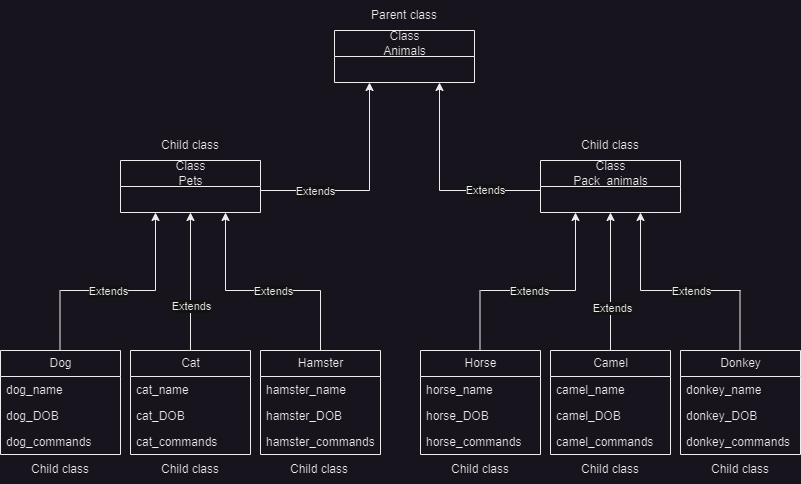

The diagram above was exported from draw.io. Its source (the exported page's mxGraphModel, read from the mxfile embedded in the PNG):
<mxGraphModel dx="1036" dy="614" grid="1" gridSize="10" guides="1" tooltips="1" connect="1" arrows="1" fold="1" page="1" pageScale="1" pageWidth="827" pageHeight="1169" math="0" shadow="0">
  <root>
    <mxCell id="WIyWlLk6GJQsqaUBKTNV-0" />
    <mxCell id="WIyWlLk6GJQsqaUBKTNV-1" parent="WIyWlLk6GJQsqaUBKTNV-0" />
    <mxCell id="eq32TXt9ZAbLFf_jCOF5-0" value="Class&lt;br&gt;Animals" style="swimlane;fontStyle=0;childLayout=stackLayout;horizontal=1;startSize=26;fillColor=none;horizontalStack=0;resizeParent=1;resizeParentMax=0;resizeLast=0;collapsible=1;marginBottom=0;html=1;" vertex="1" parent="WIyWlLk6GJQsqaUBKTNV-1">
      <mxGeometry x="344" y="50" width="140" height="52" as="geometry" />
    </mxCell>
    <mxCell id="eq32TXt9ZAbLFf_jCOF5-4" value="Class&lt;br&gt;Pack_animals" style="swimlane;fontStyle=0;childLayout=stackLayout;horizontal=1;startSize=26;fillColor=none;horizontalStack=0;resizeParent=1;resizeParentMax=0;resizeLast=0;collapsible=1;marginBottom=0;html=1;" vertex="1" parent="WIyWlLk6GJQsqaUBKTNV-1">
      <mxGeometry x="550" y="180" width="140" height="52" as="geometry" />
    </mxCell>
    <mxCell id="eq32TXt9ZAbLFf_jCOF5-12" value="Dog" style="swimlane;fontStyle=0;childLayout=stackLayout;horizontal=1;startSize=26;fillColor=none;horizontalStack=0;resizeParent=1;resizeParentMax=0;resizeLast=0;collapsible=1;marginBottom=0;html=1;" vertex="1" parent="WIyWlLk6GJQsqaUBKTNV-1">
      <mxGeometry x="10" y="370" width="120" height="104" as="geometry" />
    </mxCell>
    <mxCell id="eq32TXt9ZAbLFf_jCOF5-13" value="dog_name" style="text;strokeColor=none;fillColor=none;align=left;verticalAlign=top;spacingLeft=4;spacingRight=4;overflow=hidden;rotatable=0;points=[[0,0.5],[1,0.5]];portConstraint=eastwest;whiteSpace=wrap;html=1;" vertex="1" parent="eq32TXt9ZAbLFf_jCOF5-12">
      <mxGeometry y="26" width="120" height="26" as="geometry" />
    </mxCell>
    <mxCell id="eq32TXt9ZAbLFf_jCOF5-14" value="dog_DOB" style="text;strokeColor=none;fillColor=none;align=left;verticalAlign=top;spacingLeft=4;spacingRight=4;overflow=hidden;rotatable=0;points=[[0,0.5],[1,0.5]];portConstraint=eastwest;whiteSpace=wrap;html=1;" vertex="1" parent="eq32TXt9ZAbLFf_jCOF5-12">
      <mxGeometry y="52" width="120" height="26" as="geometry" />
    </mxCell>
    <mxCell id="eq32TXt9ZAbLFf_jCOF5-15" value="dog_commands" style="text;strokeColor=none;fillColor=none;align=left;verticalAlign=top;spacingLeft=4;spacingRight=4;overflow=hidden;rotatable=0;points=[[0,0.5],[1,0.5]];portConstraint=eastwest;whiteSpace=wrap;html=1;" vertex="1" parent="eq32TXt9ZAbLFf_jCOF5-12">
      <mxGeometry y="78" width="120" height="26" as="geometry" />
    </mxCell>
    <mxCell id="eq32TXt9ZAbLFf_jCOF5-37" value="Class&lt;br&gt;Pets" style="swimlane;fontStyle=0;childLayout=stackLayout;horizontal=1;startSize=26;fillColor=none;horizontalStack=0;resizeParent=1;resizeParentMax=0;resizeLast=0;collapsible=1;marginBottom=0;html=1;" vertex="1" parent="WIyWlLk6GJQsqaUBKTNV-1">
      <mxGeometry x="130" y="180" width="140" height="52" as="geometry" />
    </mxCell>
    <mxCell id="eq32TXt9ZAbLFf_jCOF5-41" value="Donkey" style="swimlane;fontStyle=0;childLayout=stackLayout;horizontal=1;startSize=26;fillColor=none;horizontalStack=0;resizeParent=1;resizeParentMax=0;resizeLast=0;collapsible=1;marginBottom=0;html=1;" vertex="1" parent="WIyWlLk6GJQsqaUBKTNV-1">
      <mxGeometry x="690" y="370" width="120" height="104" as="geometry" />
    </mxCell>
    <mxCell id="eq32TXt9ZAbLFf_jCOF5-42" value="donkey_name" style="text;strokeColor=none;fillColor=none;align=left;verticalAlign=top;spacingLeft=4;spacingRight=4;overflow=hidden;rotatable=0;points=[[0,0.5],[1,0.5]];portConstraint=eastwest;whiteSpace=wrap;html=1;" vertex="1" parent="eq32TXt9ZAbLFf_jCOF5-41">
      <mxGeometry y="26" width="120" height="26" as="geometry" />
    </mxCell>
    <mxCell id="eq32TXt9ZAbLFf_jCOF5-43" value="donkey_DOB" style="text;strokeColor=none;fillColor=none;align=left;verticalAlign=top;spacingLeft=4;spacingRight=4;overflow=hidden;rotatable=0;points=[[0,0.5],[1,0.5]];portConstraint=eastwest;whiteSpace=wrap;html=1;" vertex="1" parent="eq32TXt9ZAbLFf_jCOF5-41">
      <mxGeometry y="52" width="120" height="26" as="geometry" />
    </mxCell>
    <mxCell id="eq32TXt9ZAbLFf_jCOF5-44" value="donkey_commands" style="text;strokeColor=none;fillColor=none;align=left;verticalAlign=top;spacingLeft=4;spacingRight=4;overflow=hidden;rotatable=0;points=[[0,0.5],[1,0.5]];portConstraint=eastwest;whiteSpace=wrap;html=1;" vertex="1" parent="eq32TXt9ZAbLFf_jCOF5-41">
      <mxGeometry y="78" width="120" height="26" as="geometry" />
    </mxCell>
    <mxCell id="eq32TXt9ZAbLFf_jCOF5-45" value="Cat" style="swimlane;fontStyle=0;childLayout=stackLayout;horizontal=1;startSize=26;fillColor=none;horizontalStack=0;resizeParent=1;resizeParentMax=0;resizeLast=0;collapsible=1;marginBottom=0;html=1;" vertex="1" parent="WIyWlLk6GJQsqaUBKTNV-1">
      <mxGeometry x="140" y="370" width="120" height="104" as="geometry" />
    </mxCell>
    <mxCell id="eq32TXt9ZAbLFf_jCOF5-46" value="cat_name" style="text;strokeColor=none;fillColor=none;align=left;verticalAlign=top;spacingLeft=4;spacingRight=4;overflow=hidden;rotatable=0;points=[[0,0.5],[1,0.5]];portConstraint=eastwest;whiteSpace=wrap;html=1;" vertex="1" parent="eq32TXt9ZAbLFf_jCOF5-45">
      <mxGeometry y="26" width="120" height="26" as="geometry" />
    </mxCell>
    <mxCell id="eq32TXt9ZAbLFf_jCOF5-47" value="cat_DOB" style="text;strokeColor=none;fillColor=none;align=left;verticalAlign=top;spacingLeft=4;spacingRight=4;overflow=hidden;rotatable=0;points=[[0,0.5],[1,0.5]];portConstraint=eastwest;whiteSpace=wrap;html=1;" vertex="1" parent="eq32TXt9ZAbLFf_jCOF5-45">
      <mxGeometry y="52" width="120" height="26" as="geometry" />
    </mxCell>
    <mxCell id="eq32TXt9ZAbLFf_jCOF5-48" value="cat_commands" style="text;strokeColor=none;fillColor=none;align=left;verticalAlign=top;spacingLeft=4;spacingRight=4;overflow=hidden;rotatable=0;points=[[0,0.5],[1,0.5]];portConstraint=eastwest;whiteSpace=wrap;html=1;" vertex="1" parent="eq32TXt9ZAbLFf_jCOF5-45">
      <mxGeometry y="78" width="120" height="26" as="geometry" />
    </mxCell>
    <mxCell id="eq32TXt9ZAbLFf_jCOF5-49" value="Camel" style="swimlane;fontStyle=0;childLayout=stackLayout;horizontal=1;startSize=26;fillColor=none;horizontalStack=0;resizeParent=1;resizeParentMax=0;resizeLast=0;collapsible=1;marginBottom=0;html=1;" vertex="1" parent="WIyWlLk6GJQsqaUBKTNV-1">
      <mxGeometry x="560" y="370" width="120" height="104" as="geometry" />
    </mxCell>
    <mxCell id="eq32TXt9ZAbLFf_jCOF5-50" value="camel_name" style="text;strokeColor=none;fillColor=none;align=left;verticalAlign=top;spacingLeft=4;spacingRight=4;overflow=hidden;rotatable=0;points=[[0,0.5],[1,0.5]];portConstraint=eastwest;whiteSpace=wrap;html=1;" vertex="1" parent="eq32TXt9ZAbLFf_jCOF5-49">
      <mxGeometry y="26" width="120" height="26" as="geometry" />
    </mxCell>
    <mxCell id="eq32TXt9ZAbLFf_jCOF5-51" value="camel_DOB" style="text;strokeColor=none;fillColor=none;align=left;verticalAlign=top;spacingLeft=4;spacingRight=4;overflow=hidden;rotatable=0;points=[[0,0.5],[1,0.5]];portConstraint=eastwest;whiteSpace=wrap;html=1;" vertex="1" parent="eq32TXt9ZAbLFf_jCOF5-49">
      <mxGeometry y="52" width="120" height="26" as="geometry" />
    </mxCell>
    <mxCell id="eq32TXt9ZAbLFf_jCOF5-52" value="camel_commands" style="text;strokeColor=none;fillColor=none;align=left;verticalAlign=top;spacingLeft=4;spacingRight=4;overflow=hidden;rotatable=0;points=[[0,0.5],[1,0.5]];portConstraint=eastwest;whiteSpace=wrap;html=1;" vertex="1" parent="eq32TXt9ZAbLFf_jCOF5-49">
      <mxGeometry y="78" width="120" height="26" as="geometry" />
    </mxCell>
    <mxCell id="eq32TXt9ZAbLFf_jCOF5-53" value="Hamster" style="swimlane;fontStyle=0;childLayout=stackLayout;horizontal=1;startSize=26;fillColor=none;horizontalStack=0;resizeParent=1;resizeParentMax=0;resizeLast=0;collapsible=1;marginBottom=0;html=1;" vertex="1" parent="WIyWlLk6GJQsqaUBKTNV-1">
      <mxGeometry x="270" y="370" width="120" height="104" as="geometry" />
    </mxCell>
    <mxCell id="eq32TXt9ZAbLFf_jCOF5-54" value="hamster_name" style="text;strokeColor=none;fillColor=none;align=left;verticalAlign=top;spacingLeft=4;spacingRight=4;overflow=hidden;rotatable=0;points=[[0,0.5],[1,0.5]];portConstraint=eastwest;whiteSpace=wrap;html=1;" vertex="1" parent="eq32TXt9ZAbLFf_jCOF5-53">
      <mxGeometry y="26" width="120" height="26" as="geometry" />
    </mxCell>
    <mxCell id="eq32TXt9ZAbLFf_jCOF5-55" value="hamster_DOB" style="text;strokeColor=none;fillColor=none;align=left;verticalAlign=top;spacingLeft=4;spacingRight=4;overflow=hidden;rotatable=0;points=[[0,0.5],[1,0.5]];portConstraint=eastwest;whiteSpace=wrap;html=1;" vertex="1" parent="eq32TXt9ZAbLFf_jCOF5-53">
      <mxGeometry y="52" width="120" height="26" as="geometry" />
    </mxCell>
    <mxCell id="eq32TXt9ZAbLFf_jCOF5-56" value="hamster_commands" style="text;strokeColor=none;fillColor=none;align=left;verticalAlign=top;spacingLeft=4;spacingRight=4;overflow=hidden;rotatable=0;points=[[0,0.5],[1,0.5]];portConstraint=eastwest;whiteSpace=wrap;html=1;" vertex="1" parent="eq32TXt9ZAbLFf_jCOF5-53">
      <mxGeometry y="78" width="120" height="26" as="geometry" />
    </mxCell>
    <mxCell id="eq32TXt9ZAbLFf_jCOF5-57" value="Horse" style="swimlane;fontStyle=0;childLayout=stackLayout;horizontal=1;startSize=26;fillColor=none;horizontalStack=0;resizeParent=1;resizeParentMax=0;resizeLast=0;collapsible=1;marginBottom=0;html=1;" vertex="1" parent="WIyWlLk6GJQsqaUBKTNV-1">
      <mxGeometry x="430" y="370" width="120" height="104" as="geometry" />
    </mxCell>
    <mxCell id="eq32TXt9ZAbLFf_jCOF5-58" value="horse_name" style="text;strokeColor=none;fillColor=none;align=left;verticalAlign=top;spacingLeft=4;spacingRight=4;overflow=hidden;rotatable=0;points=[[0,0.5],[1,0.5]];portConstraint=eastwest;whiteSpace=wrap;html=1;" vertex="1" parent="eq32TXt9ZAbLFf_jCOF5-57">
      <mxGeometry y="26" width="120" height="26" as="geometry" />
    </mxCell>
    <mxCell id="eq32TXt9ZAbLFf_jCOF5-59" value="horse_DOB" style="text;strokeColor=none;fillColor=none;align=left;verticalAlign=top;spacingLeft=4;spacingRight=4;overflow=hidden;rotatable=0;points=[[0,0.5],[1,0.5]];portConstraint=eastwest;whiteSpace=wrap;html=1;" vertex="1" parent="eq32TXt9ZAbLFf_jCOF5-57">
      <mxGeometry y="52" width="120" height="26" as="geometry" />
    </mxCell>
    <mxCell id="eq32TXt9ZAbLFf_jCOF5-60" value="horse_commands" style="text;strokeColor=none;fillColor=none;align=left;verticalAlign=top;spacingLeft=4;spacingRight=4;overflow=hidden;rotatable=0;points=[[0,0.5],[1,0.5]];portConstraint=eastwest;whiteSpace=wrap;html=1;" vertex="1" parent="eq32TXt9ZAbLFf_jCOF5-57">
      <mxGeometry y="78" width="120" height="26" as="geometry" />
    </mxCell>
    <mxCell id="eq32TXt9ZAbLFf_jCOF5-61" value="" style="endArrow=classic;html=1;rounded=0;entryX=0.25;entryY=1;entryDx=0;entryDy=0;" edge="1" parent="WIyWlLk6GJQsqaUBKTNV-1" target="eq32TXt9ZAbLFf_jCOF5-0">
      <mxGeometry width="50" height="50" relative="1" as="geometry">
        <mxPoint x="270" y="210" as="sourcePoint" />
        <mxPoint x="320" y="160" as="targetPoint" />
        <Array as="points">
          <mxPoint x="379" y="210" />
        </Array>
      </mxGeometry>
    </mxCell>
    <mxCell id="eq32TXt9ZAbLFf_jCOF5-88" value="Extends" style="edgeLabel;html=1;align=center;verticalAlign=middle;resizable=0;points=[];" vertex="1" connectable="0" parent="eq32TXt9ZAbLFf_jCOF5-61">
      <mxGeometry x="-0.506" relative="1" as="geometry">
        <mxPoint as="offset" />
      </mxGeometry>
    </mxCell>
    <mxCell id="eq32TXt9ZAbLFf_jCOF5-62" value="" style="endArrow=classic;html=1;rounded=0;entryX=0.75;entryY=1;entryDx=0;entryDy=0;" edge="1" parent="WIyWlLk6GJQsqaUBKTNV-1" target="eq32TXt9ZAbLFf_jCOF5-0">
      <mxGeometry width="50" height="50" relative="1" as="geometry">
        <mxPoint x="550" y="210" as="sourcePoint" />
        <mxPoint x="600" y="160" as="targetPoint" />
        <Array as="points">
          <mxPoint x="449" y="210" />
        </Array>
      </mxGeometry>
    </mxCell>
    <mxCell id="eq32TXt9ZAbLFf_jCOF5-87" value="Extends" style="edgeLabel;html=1;align=center;verticalAlign=middle;resizable=0;points=[];" vertex="1" connectable="0" parent="eq32TXt9ZAbLFf_jCOF5-62">
      <mxGeometry x="-0.4603" y="-1" relative="1" as="geometry">
        <mxPoint as="offset" />
      </mxGeometry>
    </mxCell>
    <mxCell id="eq32TXt9ZAbLFf_jCOF5-63" value="" style="endArrow=classic;html=1;rounded=0;entryX=0.5;entryY=1;entryDx=0;entryDy=0;" edge="1" parent="WIyWlLk6GJQsqaUBKTNV-1" target="eq32TXt9ZAbLFf_jCOF5-37">
      <mxGeometry width="50" height="50" relative="1" as="geometry">
        <mxPoint x="200" y="370" as="sourcePoint" />
        <mxPoint x="250" y="320" as="targetPoint" />
      </mxGeometry>
    </mxCell>
    <mxCell id="eq32TXt9ZAbLFf_jCOF5-93" value="Extends" style="edgeLabel;html=1;align=center;verticalAlign=middle;resizable=0;points=[];" vertex="1" connectable="0" parent="eq32TXt9ZAbLFf_jCOF5-63">
      <mxGeometry x="-0.3478" relative="1" as="geometry">
        <mxPoint as="offset" />
      </mxGeometry>
    </mxCell>
    <mxCell id="eq32TXt9ZAbLFf_jCOF5-64" value="" style="endArrow=classic;html=1;rounded=0;entryX=0.5;entryY=1;entryDx=0;entryDy=0;" edge="1" parent="WIyWlLk6GJQsqaUBKTNV-1" target="eq32TXt9ZAbLFf_jCOF5-4">
      <mxGeometry width="50" height="50" relative="1" as="geometry">
        <mxPoint x="620" y="370" as="sourcePoint" />
        <mxPoint x="670" y="320" as="targetPoint" />
      </mxGeometry>
    </mxCell>
    <mxCell id="eq32TXt9ZAbLFf_jCOF5-94" value="Extends" style="edgeLabel;html=1;align=center;verticalAlign=middle;resizable=0;points=[];" vertex="1" connectable="0" parent="eq32TXt9ZAbLFf_jCOF5-64">
      <mxGeometry x="-0.3768" y="-1" relative="1" as="geometry">
        <mxPoint as="offset" />
      </mxGeometry>
    </mxCell>
    <mxCell id="eq32TXt9ZAbLFf_jCOF5-66" value="" style="endArrow=none;html=1;rounded=0;" edge="1" parent="WIyWlLk6GJQsqaUBKTNV-1">
      <mxGeometry width="50" height="50" relative="1" as="geometry">
        <mxPoint x="330" y="370" as="sourcePoint" />
        <mxPoint x="330" y="310" as="targetPoint" />
      </mxGeometry>
    </mxCell>
    <mxCell id="eq32TXt9ZAbLFf_jCOF5-67" value="" style="endArrow=none;html=1;rounded=0;" edge="1" parent="WIyWlLk6GJQsqaUBKTNV-1">
      <mxGeometry width="50" height="50" relative="1" as="geometry">
        <mxPoint x="69.5" y="370" as="sourcePoint" />
        <mxPoint x="69.5" y="310" as="targetPoint" />
      </mxGeometry>
    </mxCell>
    <mxCell id="eq32TXt9ZAbLFf_jCOF5-68" value="" style="endArrow=none;html=1;rounded=0;" edge="1" parent="WIyWlLk6GJQsqaUBKTNV-1">
      <mxGeometry width="50" height="50" relative="1" as="geometry">
        <mxPoint x="489.5" y="370" as="sourcePoint" />
        <mxPoint x="489.5" y="310" as="targetPoint" />
      </mxGeometry>
    </mxCell>
    <mxCell id="eq32TXt9ZAbLFf_jCOF5-69" value="" style="endArrow=none;html=1;rounded=0;" edge="1" parent="WIyWlLk6GJQsqaUBKTNV-1">
      <mxGeometry width="50" height="50" relative="1" as="geometry">
        <mxPoint x="749.5" y="370" as="sourcePoint" />
        <mxPoint x="749.5" y="310" as="targetPoint" />
      </mxGeometry>
    </mxCell>
    <mxCell id="eq32TXt9ZAbLFf_jCOF5-70" value="" style="endArrow=classic;html=1;rounded=0;entryX=0.25;entryY=1;entryDx=0;entryDy=0;" edge="1" parent="WIyWlLk6GJQsqaUBKTNV-1" target="eq32TXt9ZAbLFf_jCOF5-4">
      <mxGeometry width="50" height="50" relative="1" as="geometry">
        <mxPoint x="490" y="310" as="sourcePoint" />
        <mxPoint x="540" y="260" as="targetPoint" />
        <Array as="points">
          <mxPoint x="585" y="310" />
        </Array>
      </mxGeometry>
    </mxCell>
    <mxCell id="eq32TXt9ZAbLFf_jCOF5-90" value="Extends" style="edgeLabel;html=1;align=center;verticalAlign=middle;resizable=0;points=[];" vertex="1" connectable="0" parent="eq32TXt9ZAbLFf_jCOF5-70">
      <mxGeometry x="-0.4497" relative="1" as="geometry">
        <mxPoint as="offset" />
      </mxGeometry>
    </mxCell>
    <mxCell id="eq32TXt9ZAbLFf_jCOF5-71" value="" style="endArrow=classic;html=1;rounded=0;entryX=0.25;entryY=1;entryDx=0;entryDy=0;" edge="1" parent="WIyWlLk6GJQsqaUBKTNV-1">
      <mxGeometry width="50" height="50" relative="1" as="geometry">
        <mxPoint x="70" y="310" as="sourcePoint" />
        <mxPoint x="165" y="232" as="targetPoint" />
        <Array as="points">
          <mxPoint x="165" y="310" />
        </Array>
      </mxGeometry>
    </mxCell>
    <mxCell id="eq32TXt9ZAbLFf_jCOF5-92" value="Extends" style="edgeLabel;html=1;align=center;verticalAlign=middle;resizable=0;points=[];" vertex="1" connectable="0" parent="eq32TXt9ZAbLFf_jCOF5-71">
      <mxGeometry x="-0.4613" relative="1" as="geometry">
        <mxPoint as="offset" />
      </mxGeometry>
    </mxCell>
    <mxCell id="eq32TXt9ZAbLFf_jCOF5-72" value="" style="endArrow=classic;html=1;rounded=0;entryX=0.75;entryY=1;entryDx=0;entryDy=0;" edge="1" parent="WIyWlLk6GJQsqaUBKTNV-1" target="eq32TXt9ZAbLFf_jCOF5-37">
      <mxGeometry width="50" height="50" relative="1" as="geometry">
        <mxPoint x="330" y="310" as="sourcePoint" />
        <mxPoint x="380" y="260" as="targetPoint" />
        <Array as="points">
          <mxPoint x="235" y="310" />
        </Array>
      </mxGeometry>
    </mxCell>
    <mxCell id="eq32TXt9ZAbLFf_jCOF5-89" value="Extends" style="edgeLabel;html=1;align=center;verticalAlign=middle;resizable=0;points=[];" vertex="1" connectable="0" parent="eq32TXt9ZAbLFf_jCOF5-72">
      <mxGeometry x="-0.4405" relative="1" as="geometry">
        <mxPoint as="offset" />
      </mxGeometry>
    </mxCell>
    <mxCell id="eq32TXt9ZAbLFf_jCOF5-75" value="" style="endArrow=classic;html=1;rounded=0;entryX=0.75;entryY=1;entryDx=0;entryDy=0;" edge="1" parent="WIyWlLk6GJQsqaUBKTNV-1">
      <mxGeometry width="50" height="50" relative="1" as="geometry">
        <mxPoint x="750" y="310" as="sourcePoint" />
        <mxPoint x="650" y="232" as="targetPoint" />
        <Array as="points">
          <mxPoint x="650" y="310" />
        </Array>
      </mxGeometry>
    </mxCell>
    <mxCell id="eq32TXt9ZAbLFf_jCOF5-91" value="Extends" style="edgeLabel;html=1;align=center;verticalAlign=middle;resizable=0;points=[];" vertex="1" connectable="0" parent="eq32TXt9ZAbLFf_jCOF5-75">
      <mxGeometry x="-0.5011" relative="1" as="geometry">
        <mxPoint x="-6" as="offset" />
      </mxGeometry>
    </mxCell>
    <mxCell id="eq32TXt9ZAbLFf_jCOF5-77" value="Parent class" style="text;html=1;strokeColor=none;fillColor=none;align=center;verticalAlign=middle;whiteSpace=wrap;rounded=0;" vertex="1" parent="WIyWlLk6GJQsqaUBKTNV-1">
      <mxGeometry x="369" y="20" width="90" height="30" as="geometry" />
    </mxCell>
    <mxCell id="eq32TXt9ZAbLFf_jCOF5-78" value="Child class" style="text;html=1;strokeColor=none;fillColor=none;align=center;verticalAlign=middle;whiteSpace=wrap;rounded=0;" vertex="1" parent="WIyWlLk6GJQsqaUBKTNV-1">
      <mxGeometry x="580" y="150" width="80" height="30" as="geometry" />
    </mxCell>
    <mxCell id="eq32TXt9ZAbLFf_jCOF5-79" value="Child class" style="text;html=1;strokeColor=none;fillColor=none;align=center;verticalAlign=middle;whiteSpace=wrap;rounded=0;" vertex="1" parent="WIyWlLk6GJQsqaUBKTNV-1">
      <mxGeometry x="160" y="150" width="80" height="30" as="geometry" />
    </mxCell>
    <mxCell id="eq32TXt9ZAbLFf_jCOF5-80" value="Child class" style="text;html=1;strokeColor=none;fillColor=none;align=center;verticalAlign=middle;whiteSpace=wrap;rounded=0;" vertex="1" parent="WIyWlLk6GJQsqaUBKTNV-1">
      <mxGeometry x="580" y="474" width="80" height="30" as="geometry" />
    </mxCell>
    <mxCell id="eq32TXt9ZAbLFf_jCOF5-81" value="Child class" style="text;html=1;strokeColor=none;fillColor=none;align=center;verticalAlign=middle;whiteSpace=wrap;rounded=0;" vertex="1" parent="WIyWlLk6GJQsqaUBKTNV-1">
      <mxGeometry x="710" y="474" width="80" height="30" as="geometry" />
    </mxCell>
    <mxCell id="eq32TXt9ZAbLFf_jCOF5-82" value="Child class" style="text;html=1;strokeColor=none;fillColor=none;align=center;verticalAlign=middle;whiteSpace=wrap;rounded=0;" vertex="1" parent="WIyWlLk6GJQsqaUBKTNV-1">
      <mxGeometry x="450" y="474" width="80" height="30" as="geometry" />
    </mxCell>
    <mxCell id="eq32TXt9ZAbLFf_jCOF5-83" value="Child class" style="text;html=1;strokeColor=none;fillColor=none;align=center;verticalAlign=middle;whiteSpace=wrap;rounded=0;" vertex="1" parent="WIyWlLk6GJQsqaUBKTNV-1">
      <mxGeometry x="289" y="474" width="80" height="30" as="geometry" />
    </mxCell>
    <mxCell id="eq32TXt9ZAbLFf_jCOF5-84" value="Child class" style="text;html=1;strokeColor=none;fillColor=none;align=center;verticalAlign=middle;whiteSpace=wrap;rounded=0;" vertex="1" parent="WIyWlLk6GJQsqaUBKTNV-1">
      <mxGeometry x="160" y="474" width="80" height="30" as="geometry" />
    </mxCell>
    <mxCell id="eq32TXt9ZAbLFf_jCOF5-85" value="Child class" style="text;html=1;strokeColor=none;fillColor=none;align=center;verticalAlign=middle;whiteSpace=wrap;rounded=0;" vertex="1" parent="WIyWlLk6GJQsqaUBKTNV-1">
      <mxGeometry x="30" y="474" width="80" height="30" as="geometry" />
    </mxCell>
  </root>
</mxGraphModel>